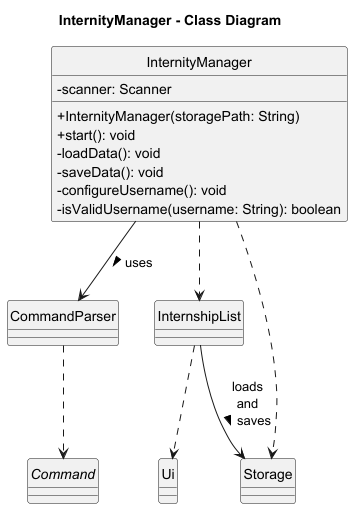

The diagram above was rendered by PlantUML. Its source (embedded in the PNG):
@startuml
title InternityManager - Class Diagram
hide circle
skinparam classAttributeIconSize 0

class InternityManager {
    - scanner: Scanner
    + InternityManager(storagePath: String)
    + start(): void
    - loadData(): void
    - saveData(): void
    - configureUsername(): void
    - isValidUsername(username: String): boolean
}

class CommandParser
class InternshipList
class Storage
class Ui
abstract class Command

InternityManager --> CommandParser : uses >
InternityManager ..> InternshipList
InternityManager ..> Storage
InternshipList ..> Ui
CommandParser ..> Command
InternshipList --> Storage : loads\nand\nsaves >

@enduml